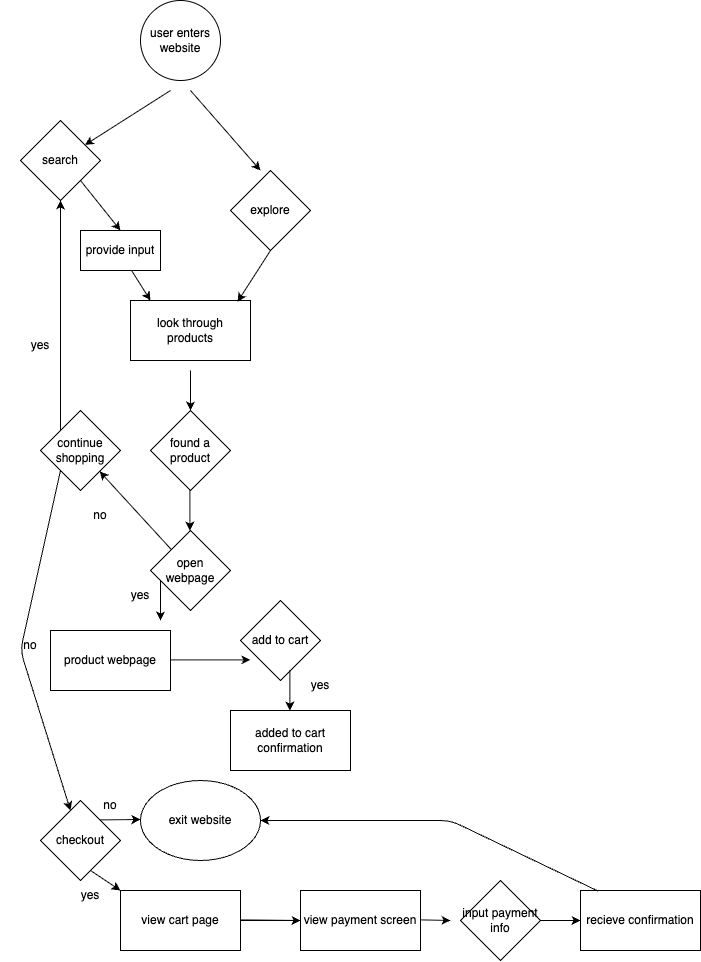

The diagram above was exported from draw.io. Its source (the exported page's mxGraphModel, read from the mxfile embedded in the PNG):
<mxGraphModel dx="2096" dy="1071" grid="1" gridSize="10" guides="1" tooltips="1" connect="1" arrows="1" fold="1" page="1" pageScale="1" pageWidth="850" pageHeight="1100" math="0" shadow="0">
  <root>
    <mxCell id="0" />
    <mxCell id="1" parent="0" />
    <mxCell id="2" value="user enters website" style="ellipse;whiteSpace=wrap;html=1;" vertex="1" parent="1">
      <mxGeometry x="130" y="60" width="80" height="80" as="geometry" />
    </mxCell>
    <mxCell id="3" value="" style="edgeStyle=none;orthogonalLoop=1;jettySize=auto;html=1;" edge="1" parent="1" target="31">
      <mxGeometry width="80" relative="1" as="geometry">
        <mxPoint x="160" y="150" as="sourcePoint" />
        <mxPoint x="79.38" y="230" as="targetPoint" />
        <Array as="points" />
      </mxGeometry>
    </mxCell>
    <mxCell id="5" value="" style="edgeStyle=none;orthogonalLoop=1;jettySize=auto;html=1;" edge="1" parent="1">
      <mxGeometry width="80" relative="1" as="geometry">
        <mxPoint x="180" y="150" as="sourcePoint" />
        <mxPoint x="250" y="230" as="targetPoint" />
        <Array as="points" />
      </mxGeometry>
    </mxCell>
    <mxCell id="8" value="look through&lt;div&gt;products&lt;/div&gt;" style="whiteSpace=wrap;html=1;" vertex="1" parent="1">
      <mxGeometry x="120" y="360" width="120" height="60" as="geometry" />
    </mxCell>
    <mxCell id="9" value="" style="edgeStyle=none;orthogonalLoop=1;jettySize=auto;html=1;exitX=0.619;exitY=0.938;exitDx=0;exitDy=0;exitPerimeter=0;" edge="1" parent="1" source="34">
      <mxGeometry width="80" relative="1" as="geometry">
        <mxPoint x="100" y="330" as="sourcePoint" />
        <mxPoint x="140" y="360" as="targetPoint" />
        <Array as="points" />
      </mxGeometry>
    </mxCell>
    <mxCell id="10" value="" style="edgeStyle=none;orthogonalLoop=1;jettySize=auto;html=1;exitX=0.5;exitY=1;exitDx=0;exitDy=0;entryX=0.892;entryY=0.021;entryDx=0;entryDy=0;entryPerimeter=0;" edge="1" parent="1" source="32" target="8">
      <mxGeometry width="80" relative="1" as="geometry">
        <mxPoint x="270" y="310" as="sourcePoint" />
        <mxPoint x="230" y="350" as="targetPoint" />
        <Array as="points" />
      </mxGeometry>
    </mxCell>
    <mxCell id="12" value="" style="edgeStyle=none;orthogonalLoop=1;jettySize=auto;html=1;" edge="1" parent="1">
      <mxGeometry width="80" relative="1" as="geometry">
        <mxPoint x="180" y="430" as="sourcePoint" />
        <mxPoint x="180" y="470" as="targetPoint" />
        <Array as="points" />
      </mxGeometry>
    </mxCell>
    <mxCell id="13" value="continue shopping" style="rhombus;whiteSpace=wrap;html=1;" vertex="1" parent="1">
      <mxGeometry x="30" y="470" width="80" height="80" as="geometry" />
    </mxCell>
    <mxCell id="14" value="" style="edgeStyle=none;orthogonalLoop=1;jettySize=auto;html=1;" edge="1" parent="1" target="31">
      <mxGeometry width="80" relative="1" as="geometry">
        <mxPoint x="50" y="489.38" as="sourcePoint" />
        <mxPoint y="460" as="targetPoint" />
        <Array as="points" />
      </mxGeometry>
    </mxCell>
    <mxCell id="15" value="" style="edgeStyle=none;orthogonalLoop=1;jettySize=auto;html=1;" edge="1" parent="1" source="21" target="13">
      <mxGeometry width="80" relative="1" as="geometry">
        <mxPoint x="220" y="590" as="sourcePoint" />
        <mxPoint x="250" y="590.63" as="targetPoint" />
        <Array as="points" />
      </mxGeometry>
    </mxCell>
    <mxCell id="17" value="yes" style="text;strokeColor=none;align=center;fillColor=none;html=1;verticalAlign=middle;whiteSpace=wrap;rounded=0;" vertex="1" parent="1">
      <mxGeometry y="390" width="60" height="30" as="geometry" />
    </mxCell>
    <mxCell id="18" value="found a product" style="rhombus;whiteSpace=wrap;html=1;" vertex="1" parent="1">
      <mxGeometry x="140" y="470" width="80" height="80" as="geometry" />
    </mxCell>
    <mxCell id="19" value="add to cart" style="rhombus;whiteSpace=wrap;html=1;" vertex="1" parent="1">
      <mxGeometry x="230" y="660" width="80" height="80" as="geometry" />
    </mxCell>
    <mxCell id="20" value="added to cart confirmation" style="whiteSpace=wrap;html=1;" vertex="1" parent="1">
      <mxGeometry x="220" y="770" width="120" height="60" as="geometry" />
    </mxCell>
    <mxCell id="21" value="open webpage" style="rhombus;whiteSpace=wrap;html=1;" vertex="1" parent="1">
      <mxGeometry x="140" y="590" width="80" height="80" as="geometry" />
    </mxCell>
    <mxCell id="22" value="product webpage" style="whiteSpace=wrap;html=1;" vertex="1" parent="1">
      <mxGeometry x="40" y="690" width="120" height="60" as="geometry" />
    </mxCell>
    <mxCell id="23" value="no" style="text;strokeColor=none;align=center;fillColor=none;html=1;verticalAlign=middle;whiteSpace=wrap;rounded=0;" vertex="1" parent="1">
      <mxGeometry x="60" y="560" width="60" height="30" as="geometry" />
    </mxCell>
    <mxCell id="24" value="" style="edgeStyle=none;orthogonalLoop=1;jettySize=auto;html=1;" edge="1" parent="1">
      <mxGeometry width="80" relative="1" as="geometry">
        <mxPoint x="179.38" y="550" as="sourcePoint" />
        <mxPoint x="179.38" y="590" as="targetPoint" />
        <Array as="points" />
      </mxGeometry>
    </mxCell>
    <mxCell id="25" value="" style="edgeStyle=none;orthogonalLoop=1;jettySize=auto;html=1;" edge="1" parent="1">
      <mxGeometry width="80" relative="1" as="geometry">
        <mxPoint x="150" y="640" as="sourcePoint" />
        <mxPoint x="150" y="680" as="targetPoint" />
        <Array as="points" />
      </mxGeometry>
    </mxCell>
    <mxCell id="27" value="" style="edgeStyle=none;orthogonalLoop=1;jettySize=auto;html=1;" edge="1" parent="1">
      <mxGeometry width="80" relative="1" as="geometry">
        <mxPoint x="279.37" y="730" as="sourcePoint" />
        <mxPoint x="279.37" y="770" as="targetPoint" />
        <Array as="points" />
      </mxGeometry>
    </mxCell>
    <mxCell id="28" value="" style="edgeStyle=none;orthogonalLoop=1;jettySize=auto;html=1;" edge="1" parent="1">
      <mxGeometry width="80" relative="1" as="geometry">
        <mxPoint x="160" y="719.38" as="sourcePoint" />
        <mxPoint x="240" y="719.38" as="targetPoint" />
        <Array as="points" />
      </mxGeometry>
    </mxCell>
    <mxCell id="29" value="yes" style="text;strokeColor=none;align=center;fillColor=none;html=1;verticalAlign=middle;whiteSpace=wrap;rounded=0;" vertex="1" parent="1">
      <mxGeometry x="100" y="640" width="60" height="30" as="geometry" />
    </mxCell>
    <mxCell id="30" value="yes" style="text;strokeColor=none;align=center;fillColor=none;html=1;verticalAlign=middle;whiteSpace=wrap;rounded=0;" vertex="1" parent="1">
      <mxGeometry x="280" y="730" width="60" height="30" as="geometry" />
    </mxCell>
    <mxCell id="31" value="search" style="rhombus;whiteSpace=wrap;html=1;" vertex="1" parent="1">
      <mxGeometry x="10" y="180" width="80" height="80" as="geometry" />
    </mxCell>
    <mxCell id="32" value="explore" style="rhombus;whiteSpace=wrap;html=1;" vertex="1" parent="1">
      <mxGeometry x="220" y="230" width="80" height="80" as="geometry" />
    </mxCell>
    <mxCell id="34" value="provide input" style="whiteSpace=wrap;html=1;" vertex="1" parent="1">
      <mxGeometry x="70" y="290" width="80" height="40" as="geometry" />
    </mxCell>
    <mxCell id="35" value="" style="edgeStyle=none;orthogonalLoop=1;jettySize=auto;html=1;entryX=0.5;entryY=0;entryDx=0;entryDy=0;" edge="1" parent="1" target="34">
      <mxGeometry width="80" relative="1" as="geometry">
        <mxPoint x="70" y="240" as="sourcePoint" />
        <mxPoint x="150" y="240" as="targetPoint" />
        <Array as="points" />
      </mxGeometry>
    </mxCell>
    <mxCell id="36" value="checkout" style="rhombus;whiteSpace=wrap;html=1;" vertex="1" parent="1">
      <mxGeometry x="30" y="860" width="80" height="80" as="geometry" />
    </mxCell>
    <mxCell id="37" value="" style="edgeStyle=none;orthogonalLoop=1;jettySize=auto;html=1;exitX=0;exitY=1;exitDx=0;exitDy=0;entryX=0.375;entryY=0.125;entryDx=0;entryDy=0;entryPerimeter=0;" edge="1" parent="1" source="13" target="36">
      <mxGeometry width="80" relative="1" as="geometry">
        <mxPoint y="588.75" as="sourcePoint" />
        <mxPoint x="80" y="588.75" as="targetPoint" />
        <Array as="points">
          <mxPoint x="10" y="710" />
        </Array>
      </mxGeometry>
    </mxCell>
    <mxCell id="38" value="no" style="text;strokeColor=none;align=center;fillColor=none;html=1;verticalAlign=middle;whiteSpace=wrap;rounded=0;" vertex="1" parent="1">
      <mxGeometry x="-10" y="690" width="60" height="30" as="geometry" />
    </mxCell>
    <mxCell id="40" value="" style="edgeStyle=none;orthogonalLoop=1;jettySize=auto;html=1;" edge="1" parent="1">
      <mxGeometry width="80" relative="1" as="geometry">
        <mxPoint x="90" y="879.38" as="sourcePoint" />
        <mxPoint x="130" y="879" as="targetPoint" />
        <Array as="points" />
      </mxGeometry>
    </mxCell>
    <mxCell id="41" value="no" style="text;strokeColor=none;align=center;fillColor=none;html=1;verticalAlign=middle;whiteSpace=wrap;rounded=0;" vertex="1" parent="1">
      <mxGeometry x="70" y="850" width="60" height="30" as="geometry" />
    </mxCell>
    <mxCell id="49" value="" style="edgeStyle=none;html=1;" edge="1" parent="1" source="42" target="43">
      <mxGeometry relative="1" as="geometry" />
    </mxCell>
    <mxCell id="42" value="view cart page" style="whiteSpace=wrap;html=1;" vertex="1" parent="1">
      <mxGeometry x="110" y="950" width="120" height="60" as="geometry" />
    </mxCell>
    <mxCell id="43" value="view payment screen" style="whiteSpace=wrap;html=1;" vertex="1" parent="1">
      <mxGeometry x="290" y="950" width="120" height="60" as="geometry" />
    </mxCell>
    <mxCell id="44" value="recieve confirmation" style="whiteSpace=wrap;html=1;" vertex="1" parent="1">
      <mxGeometry x="570" y="950" width="120" height="60" as="geometry" />
    </mxCell>
    <mxCell id="45" value="input payment info" style="rhombus;whiteSpace=wrap;html=1;" vertex="1" parent="1">
      <mxGeometry x="450" y="940" width="80" height="80" as="geometry" />
    </mxCell>
    <mxCell id="46" value="" style="edgeStyle=none;orthogonalLoop=1;jettySize=auto;html=1;" edge="1" parent="1">
      <mxGeometry width="80" relative="1" as="geometry">
        <mxPoint x="230" y="979.37" as="sourcePoint" />
        <mxPoint x="290" y="980" as="targetPoint" />
        <Array as="points" />
      </mxGeometry>
    </mxCell>
    <mxCell id="47" value="" style="edgeStyle=none;orthogonalLoop=1;jettySize=auto;html=1;" edge="1" parent="1">
      <mxGeometry width="80" relative="1" as="geometry">
        <mxPoint x="410" y="979.37" as="sourcePoint" />
        <mxPoint x="440" y="980" as="targetPoint" />
        <Array as="points" />
      </mxGeometry>
    </mxCell>
    <mxCell id="48" value="" style="edgeStyle=none;orthogonalLoop=1;jettySize=auto;html=1;exitX=1;exitY=0.5;exitDx=0;exitDy=0;" edge="1" parent="1" source="45">
      <mxGeometry width="80" relative="1" as="geometry">
        <mxPoint x="540" y="979.37" as="sourcePoint" />
        <mxPoint x="570" y="980" as="targetPoint" />
        <Array as="points" />
      </mxGeometry>
    </mxCell>
    <mxCell id="50" value="" style="edgeStyle=none;orthogonalLoop=1;jettySize=auto;html=1;entryX=0;entryY=0;entryDx=0;entryDy=0;" edge="1" parent="1" target="42">
      <mxGeometry width="80" relative="1" as="geometry">
        <mxPoint x="80" y="930" as="sourcePoint" />
        <mxPoint x="140" y="930.63" as="targetPoint" />
        <Array as="points" />
      </mxGeometry>
    </mxCell>
    <mxCell id="51" value="yes" style="text;strokeColor=none;align=center;fillColor=none;html=1;verticalAlign=middle;whiteSpace=wrap;rounded=0;" vertex="1" parent="1">
      <mxGeometry x="50" y="940" width="60" height="30" as="geometry" />
    </mxCell>
    <mxCell id="52" value="" style="edgeStyle=none;orthogonalLoop=1;jettySize=auto;html=1;entryX=1;entryY=0.5;entryDx=0;entryDy=0;exitX=0.146;exitY=0.009;exitDx=0;exitDy=0;exitPerimeter=0;" edge="1" parent="1" source="44">
      <mxGeometry width="80" relative="1" as="geometry">
        <mxPoint x="380" y="730" as="sourcePoint" />
        <mxPoint x="250" y="880" as="targetPoint" />
        <Array as="points">
          <mxPoint x="440" y="880" />
        </Array>
      </mxGeometry>
    </mxCell>
    <mxCell id="53" value="exit website" style="ellipse;whiteSpace=wrap;html=1;" vertex="1" parent="1">
      <mxGeometry x="130" y="840" width="120" height="80" as="geometry" />
    </mxCell>
  </root>
</mxGraphModel>